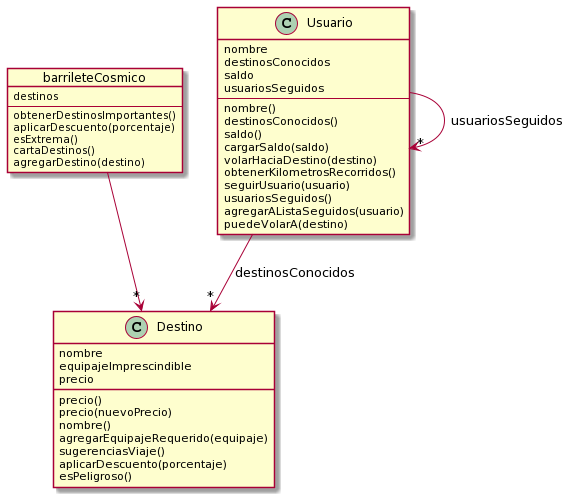

The diagram above was rendered by PlantUML. Its source (embedded in the PNG):
@startuml
object barrileteCosmico {
destinos
--
obtenerDestinosImportantes()
aplicarDescuento(porcentaje)
esExtrema()
cartaDestinos()
agregarDestino(destino)
}

class Destino {
nombre
equipajeImprescindible
precio
precio()
precio(nuevoPrecio)
nombre()
agregarEquipajeRequerido(equipaje)
sugerenciasViaje()
aplicarDescuento(porcentaje)
esPeligroso()
}

class Usuario {
nombre
destinosConocidos
saldo
usuariosSeguidos
--
nombre()
destinosConocidos()
saldo()
cargarSaldo(saldo)
volarHaciaDestino(destino)
obtenerKilometrosRecorridos()
seguirUsuario(usuario)
usuariosSeguidos()
agregarAListaSeguidos(usuario)
puedeVolarA(destino)
}

barrileteCosmico -->"*" Destino

Usuario -->"*" Usuario : usuariosSeguidos
Usuario -->"*"Destino :destinosConocidos
@enduml